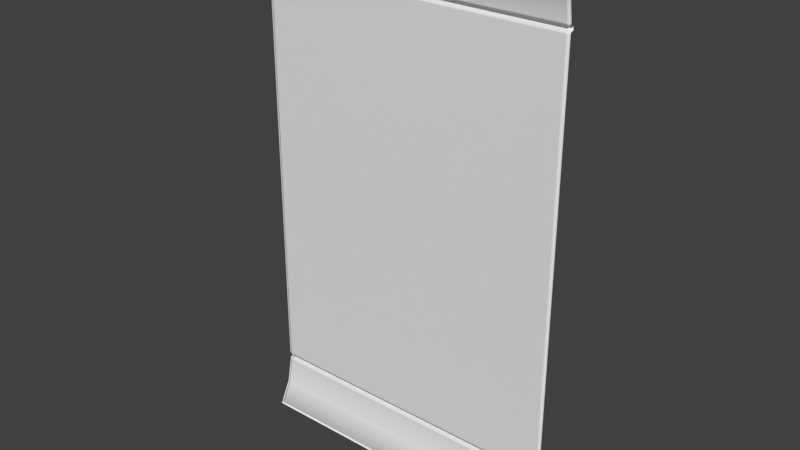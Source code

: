 # Source: WallPanel.blend  (saved by Blender 2.78.0; exported with 4.5.12 LTS)
import bpy
from mathutils import Matrix  # noqa: F401  (used for matrix-valued properties, if any)

bpy.ops.wm.read_factory_settings(use_empty=True)
scene = bpy.context.scene
scene.name = 'Scene'

# ---- collections
col_collection_1 = bpy.data.collections.new('Collection 1'); scene.collection.children.link(col_collection_1)

# ---- materials (node trees are filled in below, after node groups)
mat_material = bpy.data.materials.new('Material')
mat_material.alpha_threshold = 0.0
mat_material.use_transparent_shadow = False
mat_material.roughness = 0.5
mat_material.line_color = (0.0, 0.0, 0.0, 1.0)

# ---- material node trees

# ---- world
world_world = bpy.data.worlds.new('World'); scene.world = world_world
world_world.color = (0.05088, 0.05088, 0.05088)
world_world.use_sun_shadow = False
world_world.sun_shadow_jitter_overblur = 0.0
world_world.cycles.sampling_method = 'MANUAL'

# ---- meshes
me_cube = bpy.data.meshes.new('Cube')
me_cube.from_pydata([(6.0, 0.0, 0.0), (-4.768e-07, 1.192e-07, 0.0), (6.0, -2.98e-07, 10.0), (-1.431e-06, 1.788e-07, 10.0), (0.04649, 1.192e-07, 0.0), (0.04649, 1.788e-07, 10.0), (0.04649, 0.3067, 1.05), (0.04649, 0.3067, 0.95), (0.04649, 0.3067, 9.05), (0.04649, 0.3067, 8.95), (0.04649, 0.3067, 0.9236), (0.04649, 0.3067, 9.082), (0.04649, 0.2142, 0.4375), (0.04649, 0.2267, 9.573), (5.964, 0.3067, 0.95), (5.964, 0.3067, 8.95), (5.964, 0.0, 0.0), (5.964, -2.98e-07, 10.0), (5.964, 0.3067, 1.05), (5.964, 0.3067, 9.05), (5.964, 0.3067, 0.9236), (5.964, 0.3067, 9.082), (5.964, 0.2142, 0.4375), (5.964, 0.2267, 9.573), (0.04649, 0.3067, 8.919), (0.04649, 0.3067, 1.092), (5.964, 0.3067, 8.919), (5.964, 0.3067, 1.092), (0.04649, 0.3726, 1.03), (5.964, 0.3726, 0.9704), (0.04649, 0.3726, 9.029), (5.964, 0.3726, 8.971), (5.964, 0.3726, 1.03), (0.04649, 0.3726, 0.9704), (5.964, 0.3726, 9.029), (0.04649, 0.3726, 8.971), (0.04649, 0.02276, 5.245e-06), (-4.768e-07, 0.02276, 5.245e-06), (0.04649, 0.02276, 10.0), (-1.431e-06, 0.02276, 10.0), (0.04649, 0.3295, 1.05), (-9.552e-07, 0.3295, 1.05), (5.964, 0.3295, 0.95), (6.0, 0.3295, 0.95), (6.0, 0.2369, 0.4375), (6.0, 0.02276, 5.245e-06), (-5.901e-07, 0.2369, 0.4375), (0.04649, 0.3295, 9.05), (-1.204e-06, 0.3295, 9.05), (5.964, 0.3295, 8.95), (6.0, 0.3295, 8.95), (6.0, 0.3295, 9.082), (6.0, 0.3295, 9.05), (6.0, 0.3295, 1.092), (6.0, 0.3295, 1.05), (-1.227e-06, 0.3295, 9.082), (-9.537e-07, 0.3295, 1.092), (6.0, 0.3295, 0.9236), (-9.298e-07, 0.3295, 0.95), (-7.033e-07, 0.3295, 0.9236), (0.04649, 0.3295, 0.9236), (6.0, 0.2494, 9.573), (-1.329e-06, 0.2494, 9.573), (0.04649, 0.3295, 9.082), (0.04649, 0.2369, 0.4375), (6.0, 0.02276, 10.0), (0.04649, 0.2494, 9.573), (0.04649, 0.3295, 0.95), (-1.191e-06, 0.3295, 8.95), (0.04649, 0.3295, 8.95), (6.0, 0.3954, 8.971), (6.0, 0.3954, 9.029), (0.04649, 0.3295, 1.092), (5.964, 0.02276, 5.245e-06), (5.964, 0.02276, 10.0), (5.964, 0.3295, 1.05), (5.964, 0.3295, 9.05), (5.964, 0.3295, 0.9236), (5.964, 0.3295, 9.082), (5.964, 0.2369, 0.4375), (5.964, 0.2494, 9.573), (5.964, 0.3295, 1.092), (-9.537e-07, 0.3954, 0.9704), (0.04649, 0.3954, 0.9704), (6.0, 0.3295, 8.919), (-1.192e-06, 0.3295, 8.919), (0.04649, 0.3295, 8.919), (5.964, 0.3295, 8.919), (-9.537e-07, 0.3954, 1.03), (6.0, 0.3954, 0.9704), (6.0, 0.3954, 1.03), (0.04649, 0.3954, 1.03), (5.964, 0.3954, 0.9704), (-1.192e-06, 0.3954, 8.971), (-1.192e-06, 0.3954, 9.029), (0.04649, 0.3954, 9.029), (5.964, 0.3954, 8.971), (0.04649, 0.3954, 8.971), (5.964, 0.3954, 1.03), (5.964, 0.3954, 9.029), (5.936, 0.3067, 1.05), (0.07465, 0.3067, 1.05), (5.936, 0.3067, 9.05), (0.07465, 0.3067, 9.05), (5.936, 0.3067, 0.9236), (0.07465, 0.3067, 0.9236), (5.936, 0.3067, 9.082), (0.07465, 0.3067, 9.082), (5.936, 0.2142, 0.4375), (0.07465, 0.2142, 0.4375), (5.936, 0.2267, 9.573), (0.07465, 0.2267, 9.573), (0.07465, 0.3067, 0.95), (5.936, 0.3067, 0.95), (0.07465, 0.3067, 8.95), (5.936, 0.3067, 8.95), (5.936, 0.3067, 1.092), (0.07465, 0.3067, 1.092), (5.936, 0.3067, 8.919), (0.07465, 0.3067, 8.919), (5.936, 0.3726, 1.03), (0.07465, 0.3726, 1.03), (5.936, 0.3726, 9.029), (0.07465, 0.3726, 9.029), (0.07465, 0.3726, 0.9704), (5.936, 0.3726, 0.9704), (0.07465, 0.3726, 8.971), (5.936, 0.3726, 8.971), (5.982, 0.0, 0.0), (5.982, -2.98e-07, 10.0), (5.982, 0.3295, 0.95), (5.982, 0.3295, 8.95), (5.982, 0.02276, 5.245e-06), (5.982, 0.02276, 10.0), (5.982, 0.3295, 1.05), (5.982, 0.3295, 9.05), (5.982, 0.3295, 0.9236), (5.982, 0.3295, 9.082), (5.982, 0.2369, 0.4375), (5.982, 0.2494, 9.573), (5.982, 0.3295, 1.092), (5.982, 0.3295, 8.919), (5.982, 0.3954, 0.9704), (5.982, 0.3954, 8.971), (5.982, 0.3954, 1.03), (5.982, 0.3954, 9.029), (0.02324, 1.192e-07, 0.0), (0.02324, 1.788e-07, 10.0), (0.02324, 0.02276, 5.245e-06), (0.02324, 0.02276, 10.0), (0.02324, 0.3295, 1.05), (0.02324, 0.3295, 9.05), (0.02324, 0.3295, 0.9236), (0.02324, 0.3295, 9.082), (0.02324, 0.2369, 0.4375), (0.02324, 0.2494, 9.573), (0.02324, 0.3295, 0.95), (0.02324, 0.3295, 8.95), (0.02324, 0.3295, 1.092), (0.02324, 0.3295, 8.919), (0.02324, 0.3954, 1.03), (0.02324, 0.3954, 9.029), (0.02324, 0.3954, 0.9704), (0.02324, 0.3954, 8.971), (0.04649, 0.01071, 0.04187), (5.964, 0.01071, 0.04188), (6.0, 0.03346, 0.02188), (-4.825e-07, 0.03346, 0.02188), (0.04649, 0.03346, 0.02188), (5.964, 0.03346, 0.02188), (5.936, 0.01071, 0.04188), (0.07465, 0.01071, 0.04188), (5.982, 0.03346, 0.02188), (0.02324, 0.03346, 0.02188), (5.936, 0.02276, 5.245e-06), (0.07464, 0.02276, 5.245e-06), (5.936, 3.912e-08, 0.0), (0.07464, 8.009e-08, 0.0), (0.07464, 0.03346, 0.02188), (5.936, 0.03346, 0.02188), (0.04649, 0.02, 9.962), (5.964, 0.02, 9.962), (6.0, 0.04275, 9.962), (-1.422e-06, 0.04275, 9.962), (0.04649, 0.04275, 9.962), (5.964, 0.04275, 9.962), (5.936, 0.02, 9.962), (0.07465, 0.02, 9.962), (5.982, 0.04275, 9.962), (0.02324, 0.04275, 9.962), (0.07512, 2.049e-08, 10.0), (5.935, -1.397e-07, 10.0), (0.07512, 0.02276, 10.0), (5.935, 0.02276, 10.0), (0.07512, 0.04275, 9.962), (5.935, 0.04275, 9.962)], [], [(129, 17, 74, 133), (113, 14, 29, 125), (19, 34, 99, 76), (128, 0, 45, 132), (30, 8, 47, 95), (107, 111, 13, 11), (171, 109, 12, 164), (103, 107, 11, 8), (109, 105, 10, 12), (103, 8, 30, 123), (105, 112, 7, 10), (119, 114, 9, 24), (26, 27, 81, 87), (34, 31, 96, 99), (6, 25, 72, 40), (15, 26, 87, 49), (32, 29, 92, 98), (25, 24, 86, 72), (101, 117, 25, 6), (117, 119, 24, 25), (10, 7, 67, 60), (24, 9, 69, 86), (123, 30, 35, 126), (121, 28, 33, 124), (115, 15, 31, 127), (12, 10, 60, 64), (33, 28, 91, 83), (101, 6, 28, 121), (159, 157, 68, 85), (189, 149, 39, 183), (152, 156, 58, 59), (151, 48, 94, 161), (154, 152, 59, 46), (151, 153, 55, 48), (173, 154, 46, 167), (153, 155, 62, 55), (141, 131, 49, 87), (188, 133, 74, 185), (136, 130, 42, 77), (156, 67, 83, 162), (138, 136, 77, 79), (135, 137, 78, 76), (172, 138, 79, 169), (137, 139, 80, 78), (134, 140, 81, 75), (140, 141, 87, 81), (150, 158, 56, 41), (158, 159, 85, 56), (160, 88, 82, 162), (161, 94, 93, 163), (144, 98, 92, 142), (145, 99, 96, 143), (157, 69, 97, 163), (131, 50, 70, 143), (150, 41, 88, 160), (130, 43, 89, 142), (134, 75, 98, 144), (135, 76, 99, 145), (29, 14, 42, 92), (9, 35, 97, 69), (146, 4, 36, 148), (31, 15, 49, 96), (27, 18, 75, 81), (147, 3, 39, 149), (28, 6, 40, 91), (181, 23, 80, 185), (18, 32, 98, 75), (14, 20, 77, 42), (7, 33, 83, 67), (20, 22, 79, 77), (21, 19, 76, 78), (11, 13, 66, 63), (23, 21, 78, 80), (164, 12, 64, 168), (35, 30, 95, 97), (8, 11, 63, 47), (18, 100, 120, 32), (100, 101, 121, 120), (9, 114, 126, 35), (114, 115, 127, 126), (32, 120, 125, 29), (120, 121, 124, 125), (34, 122, 127, 31), (122, 123, 126, 127), (27, 26, 118, 116), (116, 118, 119, 117), (18, 27, 116, 100), (100, 116, 117, 101), (26, 15, 115, 118), (118, 115, 114, 119), (20, 14, 113, 104), (104, 113, 112, 105), (19, 102, 122, 34), (102, 103, 123, 122), (22, 20, 104, 108), (108, 104, 105, 109), (19, 21, 106, 102), (102, 106, 107, 103), (165, 22, 108, 170), (170, 108, 109, 171), (21, 23, 110, 106), (106, 110, 111, 107), (7, 112, 124, 33), (112, 113, 125, 124), (52, 135, 145, 71), (54, 134, 144, 90), (42, 130, 142, 92), (49, 131, 143, 96), (71, 145, 143, 70), (90, 144, 142, 89), (53, 84, 141, 140), (54, 53, 140, 134), (51, 61, 139, 137), (166, 44, 138, 172), (52, 51, 137, 135), (44, 57, 136, 138), (57, 43, 130, 136), (182, 65, 133, 188), (84, 50, 131, 141), (16, 128, 132, 73), (2, 129, 133, 65), (5, 147, 149, 38), (1, 146, 148, 37), (40, 150, 160, 91), (68, 157, 163, 93), (95, 161, 163, 97), (91, 160, 162, 83), (72, 86, 159, 158), (40, 72, 158, 150), (58, 156, 162, 82), (63, 66, 155, 153), (168, 64, 154, 173), (47, 63, 153, 151), (64, 60, 152, 154), (47, 151, 161, 95), (60, 67, 156, 152), (184, 38, 149, 189), (86, 69, 157, 159), (36, 168, 173, 148), (45, 166, 172, 132), (22, 165, 169, 79), (132, 172, 169, 73), (148, 173, 167, 37), (175, 36, 4, 177), (174, 73, 169, 179), (179, 169, 165, 170), (168, 178, 171, 164), (178, 179, 170, 171), (36, 175, 178, 168), (175, 174, 179, 178), (73, 174, 176, 16), (174, 175, 177, 176), (66, 184, 189, 155), (61, 182, 188, 139), (110, 186, 187, 111), (23, 181, 186, 110), (139, 188, 185, 80), (155, 189, 183, 62), (13, 180, 184, 66), (111, 187, 180, 13), (193, 74, 17, 191), (195, 185, 74, 193), (184, 194, 192, 38), (194, 195, 193, 192), (38, 192, 190, 5), (192, 193, 191, 190), (181, 185, 195, 186), (186, 195, 194, 187), (184, 180, 187, 194)])
me_cube.polygons.foreach_set('use_smooth', [0, 1, 1, 0, 1, 1, 1, 1, 1, 1, 1, 1, 1, 1, 1, 1, 1, 1, 1, 1, 1, 1, 1, 1, 1, 1, 1, 1, 1, 1, 1, 1, 1, 1, 1, 1, 1, 1, 1, 1, 1, 1, 1, 1, 1, 1, 1, 1, 1, 1, 1, 1, 1, 1, 1, 1, 1, 1, 1, 1, 0, 1, 1, 0, 1, 1, 1, 1, 1, 1, 1, 1, 1, 1, 1, 1, 1, 1, 1, 1, 1, 1, 1, 1, 1, 1, 1, 1, 1, 1, 1, 1, 1, 1, 1, 1, 1, 1, 1, 1, 1, 1, 1, 1, 1, 1, 1, 1, 1, 1, 1, 1, 1, 1, 1, 1, 1, 1, 1, 0, 0, 0, 0, 1, 1, 1, 1, 1, 1, 1, 1, 1, 1, 1, 1, 1, 1, 1, 1, 1, 1, 1, 1, 0, 1, 1, 1, 1, 1, 1, 0, 0, 1, 1, 1, 1, 1, 1, 1, 1, 0, 1, 1, 1, 0, 0, 1, 1, 1])
_uv = me_cube.uv_layers.new(name='UVMap')
_uv.uv.foreach_set('vector', [0.9959, 0.6018, 0.9959, 0.6, 0.998, 0.6, 0.998, 0.6018, 0.9733, 0.5925, 0.9733, 0.5953, 0.9671, 0.5953, 0.9671, 0.5925, 0.9221, 0.09175, 0.9161, 0.09387, 0.914, 0.09387, 0.92, 0.09175, 0.9959, 0.6018, 0.9959, 0.6036, 0.9939, 0.6036, 0.9939, 0.6018, 0.8811, 0.9061, 0.8871, 0.9082, 0.885, 0.9083, 0.879, 0.9061, 0.7927, 0.002833, 0.748, 0.002833, 0.748, 0.0, 0.7927, 1.199e-08, 0.8783, 0.002833, 0.8423, 0.002833, 0.8423, 5.397e-08, 0.8783, 7.195e-08, 0.7956, 0.002833, 0.7927, 0.002833, 0.7927, 1.199e-08, 0.7956, 1.162e-08, 0.8423, 0.002833, 0.798, 0.002833, 0.798, 2.361e-08, 0.8423, 5.397e-08, 0.9483, 0.002833, 0.9483, 1.499e-09, 0.9546, 0.0, 0.9546, 0.002833, 0.798, 0.002833, 0.7956, 0.002833, 0.7956, 0.0, 0.798, 2.361e-08, 0.5367, 0.003128, 0.5367, 9.594e-08, 0.5393, 9.594e-08, 0.5393, 0.003128, 0.9221, 0.1049, 0.9214, 0.8923, 0.9193, 0.8923, 0.92, 0.1049, 0.9161, 0.09387, 0.9161, 0.09968, 0.914, 0.09968, 0.914, 0.09387, 0.8864, 0.1035, 0.8864, 0.1077, 0.8844, 0.1077, 0.8843, 0.1035, 0.9221, 0.1018, 0.9221, 0.1049, 0.92, 0.1049, 0.92, 0.1018, 0.9154, 0.8986, 0.9154, 0.9045, 0.9133, 0.9045, 0.9133, 0.8986, 0.8864, 0.1077, 0.8871, 0.8951, 0.885, 0.8951, 0.8844, 0.1077, 0.5367, 0.7947, 0.5367, 0.7905, 0.5393, 0.7905, 0.5393, 0.7947, 0.5367, 0.7905, 0.5367, 0.003128, 0.5393, 0.003128, 0.5393, 0.7905, 0.8864, 0.09074, 0.8864, 0.09339, 0.8843, 0.0934, 0.8843, 0.09074, 0.8871, 0.8951, 0.8871, 0.8982, 0.885, 0.8982, 0.885, 0.8951, 0.9829, 0.002833, 0.9829, 0.0, 0.9882, 0.0, 0.9882, 0.002833, 0.9775, 0.002833, 0.9775, 0.0, 0.9829, 0.0, 0.9829, 0.002833, 0.9671, 0.5925, 0.9671, 0.5953, 0.9608, 0.5953, 0.9608, 0.5925, 0.8948, 0.04183, 0.8864, 0.09074, 0.8843, 0.09074, 0.8927, 0.04183, 0.8804, 0.09545, 0.8804, 0.1014, 0.8783, 0.1014, 0.8783, 0.09546, 0.9608, 0.5925, 0.9608, 0.5953, 0.9546, 0.5953, 0.9546, 0.5925, 0.9754, 0.003128, 0.9754, 0.0, 0.9775, 0.0, 0.9775, 0.003128, 0.6225, 0.6013, 0.6259, 0.6013, 0.6259, 0.6036, 0.6225, 0.6036, 0.6283, 0.002338, 0.6259, 0.002338, 0.6259, 0.0, 0.6283, 2.259e-08, 0.5414, 0.6036, 0.5435, 0.6036, 0.5435, 0.6105, 0.5414, 0.6105, 0.6726, 0.002338, 0.6283, 0.002338, 0.6283, 2.259e-08, 0.6726, 4.005e-08, 0.5393, 0.6013, 0.5422, 0.6013, 0.5422, 0.6036, 0.5393, 0.6036, 0.7104, 0.002338, 0.6726, 0.002338, 0.6726, 4.005e-08, 0.7104, 6.918e-08, 0.5422, 0.6013, 0.5869, 0.6013, 0.5869, 0.6036, 0.5422, 0.6036, 0.9898, 0.003128, 0.9898, 0.0, 0.9915, 0.0, 0.9915, 0.003128, 0.6225, 0.001811, 0.6259, 0.001811, 0.6259, 0.003623, 0.6225, 0.003622, 0.6283, 0.6018, 0.6259, 0.6018, 0.6259, 0.6, 0.6283, 0.6, 0.5541, 0.6036, 0.5562, 0.6036, 0.5562, 0.6105, 0.5541, 0.6105, 0.6726, 0.6018, 0.6283, 0.6018, 0.6283, 0.6, 0.6726, 0.6, 0.5393, 0.001811, 0.5422, 0.001811, 0.5422, 0.003622, 0.5393, 0.003622, 0.7104, 0.6018, 0.6726, 0.6018, 0.6726, 0.6, 0.7104, 0.6, 0.5422, 0.001811, 0.5869, 0.001811, 0.5869, 0.003622, 0.5422, 0.003622, 0.9898, 0.7947, 0.9898, 0.7905, 0.9915, 0.7905, 0.9915, 0.7947, 0.9898, 0.7905, 0.9898, 0.003128, 0.9915, 0.003128, 0.9915, 0.7905, 0.9754, 0.7947, 0.9754, 0.7905, 0.9775, 0.7905, 0.9775, 0.7947, 0.9754, 0.7905, 0.9754, 0.003128, 0.9775, 0.003128, 0.9775, 0.7905, 0.5541, 0.6105, 0.5562, 0.6105, 0.5562, 0.6164, 0.5541, 0.6164, 0.5499, 0.6105, 0.552, 0.6105, 0.552, 0.6163, 0.5499, 0.6163, 0.5612, 0.6036, 0.5628, 0.6036, 0.5628, 0.6095, 0.5612, 0.6095, 0.5612, 0.6105, 0.5628, 0.6105, 0.5628, 0.6163, 0.5612, 0.6163, 0.5499, 0.6105, 0.5478, 0.6105, 0.5478, 0.6036, 0.5499, 0.6036, 0.5579, 0.6105, 0.5562, 0.6105, 0.5562, 0.6036, 0.5579, 0.6036, 0.5456, 0.6105, 0.5435, 0.6105, 0.5435, 0.6036, 0.5456, 0.6036, 0.5579, 0.6105, 0.5595, 0.6105, 0.5595, 0.6174, 0.5579, 0.6174, 0.5409, 0.6174, 0.5393, 0.6174, 0.5393, 0.6105, 0.5409, 0.6105, 0.5452, 0.6105, 0.5468, 0.6105, 0.5468, 0.6174, 0.5452, 0.6174, 0.9154, 0.9045, 0.9214, 0.9066, 0.9193, 0.9066, 0.9133, 0.9045, 0.8871, 0.8982, 0.8811, 0.9003, 0.879, 0.9003, 0.885, 0.8982, 0.9959, 0.002338, 0.9959, 0.004677, 0.9939, 0.004677, 0.9939, 0.002338, 0.9161, 0.09968, 0.9221, 0.1018, 0.92, 0.1018, 0.914, 0.09968, 0.9214, 0.8923, 0.9214, 0.8965, 0.9193, 0.8965, 0.9193, 0.8923, 0.9959, 0.002338, 0.9959, 8.58e-10, 0.998, 0.0, 0.998, 0.002338, 0.8804, 0.1014, 0.8864, 0.1035, 0.8843, 0.1035, 0.8783, 0.1014, 0.9483, 2.59e-06, 0.9294, 0.0392, 0.9273, 0.03919, 0.9462, 0.0, 0.9214, 0.8965, 0.9154, 0.8986, 0.9133, 0.8986, 0.9193, 0.8965, 0.9214, 0.9066, 0.9214, 0.9093, 0.9193, 0.9093, 0.9193, 0.9066, 0.8864, 0.09339, 0.8804, 0.09545, 0.8783, 0.09546, 0.8843, 0.0934, 0.9214, 0.9093, 0.9298, 0.9582, 0.9277, 0.9582, 0.9193, 0.9093, 0.9221, 0.08855, 0.9221, 0.09175, 0.92, 0.09175, 0.92, 0.08855, 0.8871, 0.9115, 0.8944, 0.9608, 0.8924, 0.9608, 0.885, 0.9115, 0.9294, 0.0392, 0.9221, 0.08855, 0.92, 0.08855, 0.9273, 0.03919, 0.9133, 0.002009, 0.8948, 0.04183, 0.8927, 0.04183, 0.9112, 0.0, 0.8811, 0.9003, 0.8811, 0.9061, 0.879, 0.9061, 0.879, 0.9003, 0.8871, 0.9082, 0.8871, 0.9115, 0.885, 0.9115, 0.885, 0.9083, 0.9608, 0.0, 0.9608, 0.002833, 0.9546, 0.002833, 0.9546, 0.0, 0.9608, 0.002833, 0.9608, 0.5925, 0.9546, 0.5925, 0.9546, 0.002833, 0.9671, 0.0, 0.9671, 0.002833, 0.9608, 0.002833, 0.9608, 3.748e-10, 0.9671, 0.002833, 0.9671, 0.5925, 0.9608, 0.5925, 0.9608, 0.002833, 0.9775, 0.5953, 0.9775, 0.5925, 0.9829, 0.5925, 0.9829, 0.5953, 0.9775, 0.5925, 0.9775, 0.002833, 0.9829, 0.002833, 0.9829, 0.5925, 0.9829, 0.5953, 0.9829, 0.5925, 0.9882, 0.5925, 0.9882, 0.5953, 0.9829, 0.5925, 0.9829, 0.002833, 0.9882, 0.002833, 0.9882, 0.5925, 4.346e-08, 0.7905, 0.0, 0.003128, 0.002567, 0.003128, 0.002567, 0.7905, 0.002567, 0.7905, 0.002567, 0.003128, 0.5367, 0.003128, 0.5367, 0.7905, 4.346e-08, 0.7947, 4.346e-08, 0.7905, 0.002567, 0.7905, 0.002567, 0.7947, 0.002567, 0.7947, 0.002567, 0.7905, 0.5367, 0.7905, 0.5367, 0.7947, 0.0, 0.003128, 0.0, 0.0, 0.002567, 0.0, 0.002567, 0.003128, 0.002567, 0.003128, 0.002567, 0.0, 0.5367, 9.594e-08, 0.5367, 0.003128, 0.798, 0.5953, 0.7956, 0.5953, 0.7956, 0.5925, 0.798, 0.5925, 0.798, 0.5925, 0.7956, 0.5925, 0.7956, 0.002833, 0.798, 0.002833, 0.9483, 0.5953, 0.9483, 0.5925, 0.9546, 0.5925, 0.9546, 0.5953, 0.9483, 0.5925, 0.9483, 0.002833, 0.9546, 0.002833, 0.9546, 0.5925, 0.8423, 0.5953, 0.798, 0.5953, 0.798, 0.5925, 0.8423, 0.5925, 0.8423, 0.5925, 0.798, 0.5925, 0.798, 0.002833, 0.8423, 0.002833, 0.7956, 0.5953, 0.7927, 0.5953, 0.7927, 0.5925, 0.7956, 0.5925, 0.7956, 0.5925, 0.7927, 0.5925, 0.7927, 0.002833, 0.7956, 0.002833, 0.8783, 0.5953, 0.8423, 0.5953, 0.8423, 0.5925, 0.8783, 0.5925, 0.8783, 0.5925, 0.8423, 0.5925, 0.8423, 0.002833, 0.8783, 0.002833, 0.7927, 0.5953, 0.748, 0.5953, 0.748, 0.5925, 0.7927, 0.5925, 0.7927, 0.5925, 0.748, 0.5925, 0.748, 0.002833, 0.7927, 0.002833, 0.9733, 0.0, 0.9733, 0.002833, 0.9671, 0.002833, 0.9671, 3.748e-10, 0.9733, 0.002833, 0.9733, 0.5925, 0.9671, 0.5925, 0.9671, 0.002833, 0.5435, 0.6105, 0.5452, 0.6105, 0.5452, 0.6174, 0.5435, 0.6174, 0.5426, 0.6174, 0.5409, 0.6174, 0.5409, 0.6105, 0.5426, 0.6105, 0.5562, 0.6105, 0.5579, 0.6105, 0.5579, 0.6174, 0.5562, 0.6174, 0.5595, 0.6105, 0.5579, 0.6105, 0.5579, 0.6036, 0.5595, 0.6036, 0.5595, 0.6105, 0.5612, 0.6105, 0.5612, 0.6163, 0.5595, 0.6163, 0.5595, 0.6036, 0.5612, 0.6036, 0.5612, 0.6095, 0.5595, 0.6095, 0.9882, 0.7905, 0.9882, 0.003128, 0.9898, 0.003128, 0.9898, 0.7905, 0.9882, 0.7947, 0.9882, 0.7905, 0.9898, 0.7905, 0.9898, 0.7947, 0.5422, 0.0, 0.5869, 0.0, 0.5869, 0.001811, 0.5422, 0.001811, 0.7104, 0.6036, 0.6726, 0.6036, 0.6726, 0.6018, 0.7104, 0.6018, 0.5393, 0.0, 0.5422, 0.0, 0.5422, 0.001811, 0.5393, 0.001811, 0.6726, 0.6036, 0.6283, 0.6036, 0.6283, 0.6018, 0.6726, 0.6018, 0.6283, 0.6036, 0.6259, 0.6036, 0.6259, 0.6018, 0.6283, 0.6018, 0.6225, 9.594e-08, 0.6259, 1.439e-07, 0.6259, 0.001811, 0.6225, 0.001811, 0.9882, 0.003128, 0.9882, 0.0, 0.9898, 0.0, 0.9898, 0.003128, 0.9959, 0.6, 0.9959, 0.6018, 0.9939, 0.6018, 0.9939, 0.6, 0.9959, 0.6036, 0.9959, 0.6018, 0.998, 0.6018, 0.998, 0.6036, 0.9959, 0.004677, 0.9959, 0.002338, 0.998, 0.002338, 0.998, 0.004677, 0.9959, 0.0, 0.9959, 0.002338, 0.9939, 0.002338, 0.9939, 1.485e-10, 0.5478, 0.6105, 0.5456, 0.6105, 0.5456, 0.6036, 0.5478, 0.6036, 0.552, 0.6105, 0.5499, 0.6105, 0.5499, 0.6036, 0.552, 0.6036, 0.5478, 0.6105, 0.5499, 0.6105, 0.5499, 0.6163, 0.5478, 0.6163, 0.552, 0.6105, 0.5541, 0.6105, 0.5541, 0.6164, 0.552, 0.6164, 0.9733, 0.7905, 0.9733, 0.003128, 0.9754, 0.003128, 0.9754, 0.7905, 0.9733, 0.7947, 0.9733, 0.7905, 0.9754, 0.7905, 0.9754, 0.7947, 0.552, 0.6036, 0.5541, 0.6036, 0.5541, 0.6105, 0.552, 0.6105, 0.5422, 0.5989, 0.5869, 0.5989, 0.5869, 0.6013, 0.5422, 0.6013, 0.7104, 0.004677, 0.6726, 0.004677, 0.6726, 0.002338, 0.7104, 0.002338, 0.5393, 0.5989, 0.5422, 0.5989, 0.5422, 0.6013, 0.5393, 0.6013, 0.6726, 0.004677, 0.6283, 0.004677, 0.6283, 0.002338, 0.6726, 0.002338, 0.5393, 0.6036, 0.5414, 0.6036, 0.5414, 0.6105, 0.5393, 0.6105, 0.6283, 0.004677, 0.6259, 0.004677, 0.6259, 0.002338, 0.6283, 0.002338, 0.6225, 0.5989, 0.6259, 0.5989, 0.6259, 0.6013, 0.6225, 0.6013, 0.9733, 0.003128, 0.9733, 0.0, 0.9754, 0.0, 0.9754, 0.003128, 0.7124, 0.004677, 0.7104, 0.004677, 0.7104, 0.002338, 0.7124, 0.002338, 0.7124, 0.6036, 0.7104, 0.6036, 0.7104, 0.6018, 0.7124, 0.6018, 0.9298, 0.9582, 0.9483, 0.998, 0.9462, 1.0, 0.9277, 0.9582, 0.7124, 0.6018, 0.7104, 0.6018, 0.7104, 0.6, 0.7124, 0.6, 0.7124, 0.002338, 0.7104, 0.002338, 0.7104, 6.918e-08, 0.7124, 7.071e-08, 0.9939, 0.007508, 0.9939, 0.004677, 0.9959, 0.004677, 0.9959, 0.007508, 0.7124, 0.5971, 0.7124, 0.6, 0.7104, 0.6, 0.7104, 0.5971, 0.9939, 0.5925, 0.9939, 0.5953, 0.9915, 0.5953, 0.9915, 0.5925, 0.9939, 1.124e-09, 0.9939, 0.002832, 0.9915, 0.002833, 0.9915, 0.0, 0.9939, 0.002832, 0.9939, 0.5925, 0.9915, 0.5925, 0.9915, 0.002833, 0.7124, 0.004677, 0.7124, 0.007509, 0.7104, 0.007509, 0.7104, 0.004677, 0.7124, 0.007509, 0.7124, 0.5971, 0.7104, 0.5971, 0.7104, 0.007509, 0.9939, 0.6, 0.9939, 0.5971, 0.9959, 0.5971, 0.9959, 0.6, 0.9939, 0.5971, 0.9939, 0.007508, 0.9959, 0.007508, 0.9959, 0.5971, 0.5869, 0.5989, 0.6225, 0.5989, 0.6225, 0.6013, 0.5869, 0.6013, 0.5869, 0.0, 0.6225, 9.594e-08, 0.6225, 0.001811, 0.5869, 0.001811, 0.748, 0.5925, 0.7124, 0.5925, 0.7124, 0.002833, 0.748, 0.002833, 0.748, 0.5953, 0.7124, 0.5953, 0.7124, 0.5925, 0.748, 0.5925, 0.5869, 0.001811, 0.6225, 0.001811, 0.6225, 0.003622, 0.5869, 0.003622, 0.5869, 0.6013, 0.6225, 0.6013, 0.6225, 0.6036, 0.5869, 0.6036, 0.8944, 0.9608, 0.9133, 1.0, 0.9112, 1.0, 0.8924, 0.9608, 0.748, 0.002833, 0.7124, 0.002833, 0.7124, 2.548e-08, 0.748, 0.0, 0.998, 0.5971, 0.998, 0.6, 0.9959, 0.6, 0.9959, 0.5971, 0.6225, 0.006503, 0.6225, 0.003622, 0.6259, 0.003623, 0.6259, 0.006503, 0.6225, 0.5989, 0.6225, 0.596, 0.6259, 0.596, 0.6259, 0.5989, 0.6225, 0.596, 0.6225, 0.006503, 0.6259, 0.006503, 0.6259, 0.596, 0.998, 0.004677, 0.998, 0.007558, 0.9959, 0.007558, 0.9959, 0.004677, 0.998, 0.007558, 0.998, 0.5971, 0.9959, 0.5971, 0.9959, 0.007558, 1.0, 0.5953, 0.998, 0.5953, 0.998, 0.5924, 1.0, 0.5925, 1.0, 0.5925, 0.998, 0.5924, 0.998, 0.002881, 1.0, 0.002833, 0.998, 3.748e-10, 1.0, 0.0, 1.0, 0.002833, 0.998, 0.002881])
_ca = me_cube.color_attributes.new('Col', 'BYTE_COLOR', 'CORNER')
_ca.data.foreach_set('color', [1.0, 0.0, 0.0, 1.0, 1.0, 0.0, 0.0, 1.0, 1.0, 0.0, 0.0, 1.0, 1.0, 0.0, 0.0, 1.0, 0.0, 0.0, 0.9911, 0.9961, 0.0, 0.0, 1.0, 1.0, 0.0, 0.0, 1.0, 1.0, 0.0, 0.0, 0.9911, 0.9961, 0.0, 0.0, 1.0, 1.0, 0.0, 0.0, 1.0, 1.0, 0.0, 0.0, 1.0, 1.0, 0.0, 0.0, 1.0, 1.0, 1.0, 0.0, 0.0, 1.0, 1.0, 0.0, 0.0, 1.0, 1.0, 0.0, 0.0, 1.0, 1.0, 0.0, 0.0, 1.0, 0.0, 0.0, 1.0, 1.0, 0.0, 0.0, 1.0, 1.0, 0.0, 0.0, 1.0, 1.0, 0.0, 0.0, 1.0, 1.0, 0.0, 0.9911, 0.001214, 0.9961, 0.0, 0.9911, 0.001214, 0.9961, 0.0, 1.0, 0.001214, 1.0, 0.0, 1.0, 0.001214, 1.0, 0.0, 0.9911, 0.001214, 0.9961, 0.0, 0.9911, 0.001214, 0.9961, 0.0, 1.0, 0.001214, 1.0, 0.0, 1.0, 0.001214, 1.0, 0.0, 0.9911, 0.001214, 0.9961, 0.0, 0.9911, 0.001214, 0.9961, 0.0, 1.0, 0.001214, 1.0, 0.0, 1.0, 0.001214, 1.0, 0.0, 0.9911, 0.001214, 0.9961, 0.0, 0.9911, 0.001214, 0.9961, 0.0, 1.0, 0.001214, 1.0, 0.0, 1.0, 0.001214, 1.0, 0.0, 0.0, 0.9911, 0.9961, 0.0, 0.0, 1.0, 1.0, 0.0, 0.0, 1.0, 1.0, 0.0, 0.0, 0.9911, 0.9961, 0.0, 0.9911, 0.001214, 0.9961, 0.0, 0.9911, 0.001214, 0.9961, 0.0, 1.0, 0.001214, 1.0, 0.0, 1.0, 0.001214, 1.0, 0.0, 0.9911, 0.001214, 0.9961, 0.0, 0.9911, 0.001214, 0.9961, 0.0, 1.0, 0.001214, 1.0, 0.0, 0.9911, 0.001214, 0.9961, 0.0, 0.0, 1.0, 1.0, 0.0, 0.0, 1.0, 1.0, 0.0, 0.0, 1.0, 1.0, 0.0, 0.0, 1.0, 1.0, 0.0, 0.0, 1.0, 1.0, 0.0, 0.0, 1.0, 1.0, 0.0, 0.0, 1.0, 1.0, 0.0, 0.0, 1.0, 1.0, 0.0, 0.0, 1.0, 1.0, 0.0, 0.0, 1.0, 1.0, 0.0, 0.0, 1.0, 1.0, 0.0, 0.0, 1.0, 1.0, 0.0, 0.0, 1.0, 1.0, 0.0, 0.0, 1.0, 1.0, 0.0, 0.0, 1.0, 1.0, 0.0, 0.0, 1.0, 1.0, 1.0, 0.0, 0.0, 1.0, 1.0, 0.0, 0.0, 1.0, 1.0, 0.0, 0.0, 1.0, 1.0, 0.0, 0.0, 1.0, 0.0, 0.0, 1.0, 1.0, 0.0, 0.0, 1.0, 1.0, 0.0, 0.0, 1.0, 1.0, 0.0, 0.0, 1.0, 1.0, 0.0, 0.9911, 0.001214, 0.9961, 0.0, 0.9911, 0.001214, 0.9961, 0.0, 0.9911, 0.001214, 0.9961, 0.0, 1.0, 0.001214, 1.0, 0.0, 0.9911, 0.001214, 0.9961, 0.0, 0.9911, 0.001214, 0.9961, 0.0, 0.9911, 0.001214, 0.9961, 0.0, 0.9911, 0.001214, 0.9961, 0.0, 0.0, 1.0, 1.0, 0.0, 0.0, 1.0, 1.0, 0.0, 0.0, 1.0, 1.0, 0.0, 0.0, 1.0, 1.0, 0.0, 0.0, 1.0, 1.0, 0.0, 0.0, 1.0, 1.0, 0.0, 0.0, 1.0, 1.0, 0.0, 0.0, 1.0, 1.0, 0.9911, 0.0, 0.0, 0.9961, 1.0, 0.0, 0.0, 1.0, 1.0, 0.0, 0.0, 1.0, 0.9911, 0.0, 0.0, 0.9961, 0.9911, 0.0, 0.0, 0.9961, 1.0, 0.0, 0.0, 1.0, 1.0, 0.0, 0.0, 1.0, 0.9911, 0.0, 0.0, 0.9961, 0.0, 0.0, 0.9911, 0.9961, 0.0, 0.0, 1.0, 1.0, 0.0, 0.0, 1.0, 1.0, 0.0, 0.0, 0.9911, 0.9961, 0.0, 0.0, 1.0, 1.0, 0.0, 0.0, 1.0, 1.0, 0.0, 0.0, 1.0, 1.0, 0.0, 0.0, 1.0, 1.0, 1.0, 0.0, 0.0, 1.0, 1.0, 0.0, 0.0, 1.0, 1.0, 0.0, 0.0, 1.0, 1.0, 0.0, 0.0, 1.0, 0.0, 0.0, 0.9911, 0.9961, 0.0, 0.0, 1.0, 1.0, 0.0, 0.0, 1.0, 1.0, 0.0, 0.0, 0.9911, 0.9961, 1.0, 0.0, 0.0, 1.0, 1.0, 0.0, 0.0, 1.0, 1.0, 0.0, 0.0, 1.0, 1.0, 0.0, 0.0, 1.0, 1.0, 0.0, 0.0, 1.0, 1.0, 0.0, 0.0, 1.0, 1.0, 0.0, 0.0, 1.0, 1.0, 0.0, 0.0, 1.0, 1.0, 0.0, 0.0, 1.0, 1.0, 0.0, 0.0, 1.0, 1.0, 0.0, 0.0, 1.0, 1.0, 0.0, 0.0, 1.0, 1.0, 0.0, 0.0, 1.0, 1.0, 0.0, 0.0, 1.0, 1.0, 0.0, 0.0, 1.0, 1.0, 0.0, 0.0, 1.0, 1.0, 0.0, 0.0, 1.0, 1.0, 0.0, 0.0, 1.0, 1.0, 0.0, 0.0, 1.0, 1.0, 0.0, 0.0, 1.0, 1.0, 0.0, 0.0, 1.0, 1.0, 0.0, 0.0, 1.0, 1.0, 0.0, 0.0, 1.0, 1.0, 0.0, 0.0, 1.0, 1.0, 0.0, 0.0, 1.0, 1.0, 0.0, 0.0, 1.0, 1.0, 0.0, 0.0, 1.0, 1.0, 0.0, 0.0, 1.0, 1.0, 0.0, 0.0, 1.0, 1.0, 0.0, 0.0, 1.0, 1.0, 0.0, 0.0, 1.0, 1.0, 0.0, 0.0, 1.0, 1.0, 0.0, 0.0, 1.0, 1.0, 0.0, 0.0, 1.0, 1.0, 0.0, 0.0, 1.0, 1.0, 0.0, 0.0, 1.0, 1.0, 0.0, 0.0, 1.0, 1.0, 0.0, 0.0, 1.0, 1.0, 0.0, 0.0, 1.0, 1.0, 0.0, 0.0, 1.0, 1.0, 0.0, 0.0, 1.0, 1.0, 0.0, 0.0, 1.0, 1.0, 0.0, 0.0, 1.0, 1.0, 0.0, 0.0, 1.0, 1.0, 0.0, 0.0, 1.0, 1.0, 0.0, 0.0, 1.0, 1.0, 0.0, 0.0, 1.0, 1.0, 0.0, 0.0, 1.0, 1.0, 0.0, 0.0, 1.0, 1.0, 0.0, 0.0, 1.0, 1.0, 0.0, 0.0, 1.0, 1.0, 0.0, 0.0, 1.0, 1.0, 0.0, 0.0, 1.0, 1.0, 0.0, 0.0, 1.0, 1.0, 0.0, 0.0, 1.0, 1.0, 0.0, 0.0, 1.0, 1.0, 0.0, 0.0, 1.0, 1.0, 0.0, 0.0, 1.0, 1.0, 0.0, 0.0, 1.0, 1.0, 0.0, 0.0, 1.0, 1.0, 0.0, 0.0, 1.0, 1.0, 0.0, 0.0, 1.0, 1.0, 0.0, 0.0, 1.0, 1.0, 0.0, 0.0, 1.0, 1.0, 0.0, 0.0, 1.0, 1.0, 0.0, 0.0, 1.0, 1.0, 0.0, 0.0, 1.0, 1.0, 0.0, 0.0, 1.0, 1.0, 0.0, 0.0, 1.0, 1.0, 0.0, 0.0, 1.0, 1.0, 0.0, 0.0, 1.0, 1.0, 0.0, 0.0, 1.0, 1.0, 0.0, 0.0, 1.0, 1.0, 0.0, 0.0, 1.0, 1.0, 0.0, 0.0, 1.0, 1.0, 0.0, 0.0, 1.0, 1.0, 0.0, 0.0, 1.0, 1.0, 0.0, 0.0, 1.0, 1.0, 0.0, 0.0, 1.0, 1.0, 0.0, 0.0, 1.0, 1.0, 0.0, 0.0, 1.0, 1.0, 0.0, 0.0, 1.0, 1.0, 0.0, 0.0, 1.0, 1.0, 0.0, 0.0, 1.0, 1.0, 0.0, 0.0, 1.0, 1.0, 0.0, 0.0, 1.0, 1.0, 0.0, 0.0, 1.0, 1.0, 0.0, 0.0, 1.0, 1.0, 0.0, 0.0, 1.0, 1.0, 0.0, 0.0, 1.0, 1.0, 0.0, 0.0, 1.0, 1.0, 0.0, 0.0, 1.0, 1.0, 0.0, 0.0, 1.0, 1.0, 0.0, 0.0, 1.0, 1.0, 0.0, 0.0, 1.0, 1.0, 0.0, 0.0, 1.0, 1.0, 0.0, 0.0, 1.0, 1.0, 0.0, 0.0, 1.0, 1.0, 0.0, 0.0, 1.0, 1.0, 0.0, 0.0, 1.0, 1.0, 0.0, 0.0, 1.0, 1.0, 0.0, 0.0, 1.0, 1.0, 0.0, 0.0, 1.0, 1.0, 0.0, 0.0, 1.0, 1.0, 0.0, 0.0, 1.0, 1.0, 0.0, 0.0, 1.0, 1.0, 0.0, 0.0, 1.0, 1.0, 0.0, 0.0, 1.0, 1.0, 0.0, 0.0, 1.0, 1.0, 0.0, 0.0, 1.0, 1.0, 0.0, 0.0, 1.0, 1.0, 0.0, 0.0, 1.0, 1.0, 0.0, 0.0, 1.0, 1.0, 0.0, 0.0, 1.0, 1.0, 0.0, 0.0, 1.0, 1.0, 0.0, 0.0, 1.0, 1.0, 0.0, 0.0, 1.0, 1.0, 0.0, 0.0, 1.0, 1.0, 0.0, 0.0, 1.0, 1.0, 0.0, 0.0, 1.0, 0.0, 0.0, 1.0, 1.0, 0.0, 0.0, 1.0, 1.0, 0.0, 0.0, 1.0, 1.0, 0.0, 0.0, 1.0, 1.0, 0.0, 0.0, 1.0, 1.0, 0.0, 0.0, 1.0, 1.0, 0.0, 0.0, 1.0, 1.0, 0.0, 0.0, 1.0, 1.0, 1.0, 0.0, 0.0, 1.0, 1.0, 0.0, 0.0, 1.0, 1.0, 0.0, 0.0, 1.0, 1.0, 0.0, 0.0, 1.0, 0.0, 0.0, 1.0, 1.0, 0.0, 0.0, 1.0, 1.0, 0.0, 0.0, 1.0, 1.0, 0.0, 0.0, 1.0, 1.0, 0.0, 0.0, 1.0, 1.0, 0.0, 0.0, 1.0, 1.0, 0.0, 0.0, 1.0, 1.0, 0.0, 0.0, 1.0, 1.0, 1.0, 0.0, 0.0, 1.0, 1.0, 0.0, 0.0, 1.0, 1.0, 0.0, 0.0, 1.0, 1.0, 0.0, 0.0, 1.0, 0.0, 0.0, 1.0, 1.0, 0.0, 0.0, 1.0, 1.0, 0.0, 0.0, 1.0, 1.0, 0.0, 0.0, 1.0, 1.0, 0.0, 0.0, 1.0, 1.0, 0.0, 0.0, 1.0, 1.0, 0.0, 0.0, 1.0, 1.0, 0.0, 0.0, 1.0, 1.0, 0.0, 0.0, 1.0, 1.0, 0.0, 0.0, 1.0, 1.0, 0.0, 0.0, 1.0, 1.0, 0.0, 0.0, 1.0, 1.0, 0.0, 0.0, 1.0, 1.0, 0.0, 0.0, 1.0, 1.0, 0.0, 0.0, 1.0, 1.0, 0.0, 0.0, 1.0, 1.0, 0.0, 0.0, 1.0, 1.0, 0.0, 0.0, 1.0, 1.0, 0.0, 0.0, 1.0, 1.0, 0.0, 0.0, 1.0, 1.0, 0.0, 0.0, 1.0, 1.0, 0.0, 0.0, 1.0, 1.0, 0.0, 0.0, 1.0, 1.0, 0.0, 0.0, 1.0, 1.0, 0.0, 0.0, 1.0, 1.0, 0.0, 0.0, 1.0, 1.0, 0.0, 0.0, 1.0, 1.0, 0.0, 0.0, 1.0, 1.0, 0.0, 0.0, 1.0, 1.0, 0.0, 0.0, 1.0, 1.0, 0.0, 0.0, 1.0, 1.0, 0.0, 0.0, 1.0, 1.0, 0.0, 0.0, 1.0, 1.0, 0.0, 0.0, 1.0, 1.0, 0.0, 0.0, 1.0, 1.0, 0.0, 0.0, 1.0, 1.0, 0.0, 0.0, 1.0, 1.0, 0.0, 0.0, 1.0, 1.0, 0.0, 0.0, 1.0, 1.0, 0.0, 0.0, 1.0, 1.0, 0.0, 0.0, 1.0, 1.0, 0.0, 0.0, 1.0, 1.0, 0.0, 0.0, 1.0, 1.0, 0.0, 0.0, 1.0, 1.0, 0.0, 0.0, 1.0, 1.0, 0.0, 0.0, 1.0, 1.0, 0.0, 0.0, 1.0, 1.0, 0.0, 0.0, 1.0, 1.0, 0.0, 0.0, 1.0, 1.0, 0.0, 0.0, 0.9911, 0.9961, 0.0, 0.0, 0.9911, 0.9961, 0.0, 0.0, 1.0, 1.0, 0.0, 0.0, 0.9911, 0.9961, 0.0, 0.0, 0.9911, 0.9961, 0.0, 0.0, 0.9911, 0.9961, 0.0, 0.0, 0.9911, 0.9961, 0.0, 0.0, 1.0, 1.0, 0.0, 0.0, 0.9911, 0.9961, 0.0, 0.0, 0.9911, 0.9961, 0.0, 0.0, 1.0, 1.0, 0.0, 0.0, 0.9911, 0.9961, 0.0, 0.0, 0.9911, 0.9961, 0.0, 0.0, 0.9911, 0.9961, 0.0, 0.0, 0.9911, 0.9961, 1.0, 0.0, 0.0, 1.0, 0.9911, 0.0, 0.0, 0.9961, 0.9911, 0.0, 0.0, 0.9961, 1.0, 0.0, 0.0, 1.0, 0.9911, 0.0, 0.0, 0.9961, 0.9911, 0.0, 0.0, 0.9961, 0.9911, 0.0, 0.0, 0.9961, 0.9911, 0.0, 0.0, 0.9961, 1.0, 0.0, 0.0, 1.0, 0.9911, 0.0, 0.0, 0.9961, 0.9911, 0.0, 0.0, 0.9961, 1.0, 0.0, 0.0, 1.0, 0.9911, 0.0, 0.0, 0.9961, 0.9911, 0.0, 0.0, 0.9961, 0.9911, 0.0, 0.0, 0.9961, 0.9911, 0.0, 0.0, 0.9961, 0.0, 0.9911, 0.001214, 0.9961, 0.0, 0.9911, 0.001214, 0.9961, 0.0, 0.9911, 0.001214, 0.9961, 0.0, 0.9911, 0.001214, 0.9961, 0.0, 0.9911, 0.001214, 0.9961, 0.0, 0.9911, 0.001214, 0.9961, 0.0, 0.9911, 0.001214, 0.9961, 0.0, 0.9911, 0.001214, 0.9961, 0.0, 1.0, 0.001214, 1.0, 0.0, 0.9911, 0.001214, 0.9961, 0.0, 0.9911, 0.001214, 0.9961, 0.0, 0.9911, 0.001214, 0.9961, 0.0, 0.9911, 0.001214, 0.9961, 0.0, 0.9911, 0.001214, 0.9961, 0.0, 0.9911, 0.001214, 0.9961, 0.0, 0.9911, 0.001214, 0.9961, 0.0, 0.9911, 0.001214, 0.9961, 0.0, 1.0, 0.001214, 1.0, 0.0, 0.9911, 0.001214, 0.9961, 0.0, 0.9911, 0.001214, 0.9961, 0.0, 0.9911, 0.001214, 0.9961, 0.0, 0.9911, 0.001214, 0.9961, 0.0, 0.9911, 0.001214, 0.9961, 0.0, 0.9911, 0.001214, 0.9961, 0.0, 1.0, 0.001214, 1.0, 0.0, 1.0, 0.001214, 1.0, 0.0, 0.9911, 0.001214, 0.9961, 0.0, 0.9911, 0.001214, 0.9961, 0.0, 0.9911, 0.001214, 0.9961, 0.0, 0.9911, 0.001214, 0.9961, 0.0, 0.9911, 0.001214, 0.9961, 0.0, 0.9911, 0.001214, 0.9961, 0.0, 0.0, 1.0, 1.0, 0.0, 0.0, 0.9911, 0.9961, 0.0, 0.0, 0.9911, 0.9961, 0.0, 0.0, 1.0, 1.0, 0.0, 0.0, 0.9911, 0.9961, 0.0, 0.0, 0.9911, 0.9961, 0.0, 0.0, 0.9911, 0.9961, 0.0, 0.0, 0.9911, 0.9961, 0.0, 1.0, 0.001214, 1.0, 0.0, 1.0, 0.001214, 1.0, 0.0, 0.9911, 0.001214, 0.9961, 0.0, 0.9911, 0.001214, 0.9961, 0.0, 0.9911, 0.001214, 0.9961, 0.0, 0.9911, 0.001214, 0.9961, 0.0, 0.9911, 0.001214, 0.9961, 0.0, 0.9911, 0.001214, 0.9961, 0.0, 1.0, 0.001214, 1.0, 0.0, 1.0, 0.001214, 1.0, 0.0, 0.9911, 0.001214, 0.9961, 0.0, 0.9911, 0.001214, 0.9961, 0.0, 0.9911, 0.001214, 0.9961, 0.0, 0.9911, 0.001214, 0.9961, 0.0, 0.9911, 0.001214, 0.9961, 0.0, 0.9911, 0.001214, 0.9961, 0.0, 1.0, 0.001214, 1.0, 0.0, 1.0, 0.001214, 1.0, 0.0, 0.9911, 0.001214, 0.9961, 0.0, 0.9911, 0.001214, 0.9961, 0.0, 0.9911, 0.001214, 0.9961, 0.0, 0.9911, 0.001214, 0.9961, 0.0, 0.9911, 0.001214, 0.9961, 0.0, 0.9911, 0.001214, 0.9961, 0.0, 1.0, 0.001214, 1.0, 0.0, 1.0, 0.001214, 1.0, 0.0, 0.9911, 0.001214, 0.9961, 0.0, 0.9911, 0.001214, 0.9961, 0.0, 0.9911, 0.001214, 0.9961, 0.0, 0.9911, 0.001214, 0.9961, 0.0, 0.9911, 0.001214, 0.9961, 0.0, 0.9911, 0.001214, 0.9961, 0.0, 0.0, 1.0, 1.0, 0.0, 0.0, 0.9911, 0.9961, 0.0, 0.0, 0.9911, 0.9961, 0.0, 0.0, 1.0, 1.0, 0.0, 0.0, 0.9911, 0.9961, 0.0, 0.0, 0.9911, 0.9961, 0.0, 0.0, 0.9911, 0.9961, 0.0, 0.0, 0.9911, 0.9961, 1.0, 0.0, 0.0, 1.0, 1.0, 0.0, 0.0, 1.0, 1.0, 0.0, 0.0, 1.0, 1.0, 0.0, 0.0, 1.0, 1.0, 0.0, 0.0, 1.0, 1.0, 0.0, 0.0, 1.0, 1.0, 0.0, 0.0, 1.0, 1.0, 0.0, 0.0, 1.0, 1.0, 0.0, 0.0, 1.0, 1.0, 0.0, 0.0, 1.0, 1.0, 0.0, 0.0, 1.0, 1.0, 0.0, 0.0, 1.0, 1.0, 0.0, 0.0, 1.0, 1.0, 0.0, 0.0, 1.0, 1.0, 0.0, 0.0, 1.0, 1.0, 0.0, 0.0, 1.0, 1.0, 0.0, 0.0, 1.0, 1.0, 0.0, 0.0, 1.0, 1.0, 0.0, 0.0, 1.0, 1.0, 0.0, 0.0, 1.0, 1.0, 0.0, 0.0, 1.0, 1.0, 0.0, 0.0, 1.0, 1.0, 0.0, 0.0, 1.0, 1.0, 0.0, 0.0, 1.0, 1.0, 0.0, 0.0, 1.0, 1.0, 0.0, 0.0, 1.0, 1.0, 0.0, 0.0, 1.0, 1.0, 0.0, 0.0, 1.0, 1.0, 0.0, 0.0, 1.0, 1.0, 0.0, 0.0, 1.0, 1.0, 0.0, 0.0, 1.0, 1.0, 0.0, 0.0, 1.0, 1.0, 0.0, 0.0, 1.0, 1.0, 0.0, 0.0, 1.0, 1.0, 0.0, 0.0, 1.0, 1.0, 0.0, 0.0, 1.0, 1.0, 0.0, 0.0, 1.0, 1.0, 0.0, 0.0, 1.0, 1.0, 0.0, 0.0, 1.0, 1.0, 0.0, 0.0, 1.0, 1.0, 0.0, 0.0, 1.0, 1.0, 0.0, 0.0, 1.0, 1.0, 0.0, 0.0, 1.0, 1.0, 0.0, 0.0, 1.0, 1.0, 0.0, 0.0, 1.0, 1.0, 0.0, 0.0, 1.0, 1.0, 0.0, 0.0, 1.0, 1.0, 0.0, 0.0, 1.0, 1.0, 0.0, 0.0, 1.0, 1.0, 0.0, 0.0, 1.0, 1.0, 0.0, 0.0, 1.0, 1.0, 0.0, 0.0, 1.0, 1.0, 0.0, 0.0, 1.0, 1.0, 0.0, 0.0, 1.0, 1.0, 0.0, 0.0, 1.0, 1.0, 0.0, 0.0, 1.0, 1.0, 0.0, 0.0, 1.0, 1.0, 0.0, 0.0, 1.0, 1.0, 0.0, 0.0, 1.0, 1.0, 0.0, 0.0, 1.0, 1.0, 0.0, 0.0, 1.0, 1.0, 0.0, 0.0, 1.0, 1.0, 0.0, 0.0, 1.0, 1.0, 0.0, 0.0, 1.0, 1.0, 0.0, 0.0, 1.0, 1.0, 0.0, 0.0, 1.0, 1.0, 0.0, 0.0, 1.0, 1.0, 0.0, 0.0, 1.0, 1.0, 0.0, 0.0, 1.0, 1.0, 0.0, 0.0, 1.0, 1.0, 0.0, 0.0, 1.0, 1.0, 0.0, 0.0, 1.0, 1.0, 0.0, 0.0, 1.0, 1.0, 0.0, 0.0, 1.0, 1.0, 0.0, 0.0, 1.0, 1.0, 0.0, 0.0, 1.0, 1.0, 0.0, 0.0, 1.0, 1.0, 0.0, 0.0, 1.0, 1.0, 0.0, 0.0, 1.0, 1.0, 0.0, 0.0, 1.0, 1.0, 0.0, 0.0, 1.0, 1.0, 0.0, 0.0, 1.0, 1.0, 0.0, 0.0, 1.0, 1.0, 0.0, 0.0, 1.0, 1.0, 0.0, 0.0, 1.0, 1.0, 0.0, 0.0, 1.0, 1.0, 0.0, 0.0, 1.0, 1.0, 0.0, 0.0, 1.0, 1.0, 0.0, 0.0, 1.0, 1.0, 0.0, 0.0, 1.0, 1.0, 0.0, 0.0, 1.0, 1.0, 0.0, 0.0, 1.0, 1.0, 0.0, 0.0, 1.0, 1.0, 0.0, 0.0, 1.0, 1.0, 0.0, 0.0, 1.0, 1.0, 0.0, 0.0, 1.0, 1.0, 0.0, 0.0, 1.0, 1.0, 0.0, 0.0, 1.0, 1.0, 0.0, 0.0, 1.0, 1.0, 0.0, 0.0, 1.0, 1.0, 0.0, 0.0, 1.0, 1.0, 0.0, 0.0, 1.0, 1.0, 0.0, 0.0, 1.0, 1.0, 0.0, 0.0, 1.0, 1.0, 0.0, 0.0, 1.0, 1.0, 0.0, 0.0, 1.0, 1.0, 0.0, 0.0, 1.0, 1.0, 0.0, 0.0, 1.0, 1.0, 0.0, 0.0, 1.0, 1.0, 0.0, 0.0, 1.0, 1.0, 0.0, 0.0, 1.0, 1.0, 0.0, 0.0, 1.0, 1.0, 0.0, 0.0, 1.0, 1.0, 0.0, 0.0, 1.0, 1.0, 0.0, 0.0, 1.0, 1.0, 0.0, 0.0, 1.0, 1.0, 0.0, 0.0, 1.0, 1.0, 0.0, 0.0, 1.0, 1.0, 0.0, 0.0, 1.0, 1.0, 0.0, 0.0, 1.0, 1.0, 0.0, 0.0, 1.0, 1.0, 0.0, 0.0, 1.0, 1.0, 0.0, 0.0, 1.0, 1.0, 0.0, 0.0, 1.0, 1.0, 0.0, 0.0, 1.0, 1.0, 0.0, 0.0, 1.0, 1.0, 0.0, 0.0, 1.0, 1.0, 0.0, 0.0, 1.0, 1.0, 0.0, 0.0, 1.0, 1.0, 0.0, 0.0, 1.0, 1.0, 0.0, 0.0, 1.0, 1.0, 0.0, 0.0, 1.0, 1.0, 0.0, 0.0, 1.0, 1.0, 0.0, 0.0, 1.0, 1.0, 0.0, 0.0, 1.0, 1.0, 0.0, 0.0, 1.0, 1.0, 0.0, 0.0, 1.0, 1.0, 0.0, 0.0, 1.0, 1.0, 0.0, 0.0, 1.0, 1.0, 0.0, 0.0, 1.0, 1.0, 0.0, 0.0, 1.0, 1.0, 0.0, 0.0, 1.0, 1.0, 0.0, 0.0, 1.0, 1.0, 0.0, 0.0, 1.0, 0.0, 0.0, 1.0, 1.0, 0.0, 0.0, 1.0, 1.0, 0.0, 0.0, 1.0, 1.0, 0.0, 0.0, 1.0, 1.0, 1.0, 0.0, 0.0, 1.0, 1.0, 0.0, 0.0, 1.0, 1.0, 0.0, 0.0, 1.0, 1.0, 0.0, 0.0, 1.0, 1.0, 0.0, 0.0, 1.0, 1.0, 0.0, 0.0, 1.0, 1.0, 0.0, 0.0, 1.0, 1.0, 0.0, 0.0, 1.0, 1.0, 0.0, 0.0, 1.0, 1.0, 0.0, 0.0, 1.0, 1.0, 0.0, 0.0, 1.0, 1.0, 0.0, 0.0, 1.0, 1.0, 0.0, 0.0, 1.0, 1.0, 0.0, 0.0, 1.0, 1.0, 0.0, 0.0, 1.0, 1.0, 0.0, 0.0, 1.0, 0.0, 0.0, 0.9911, 0.9961, 0.0, 0.0, 1.0, 1.0, 0.0, 0.0, 1.0, 1.0, 0.0, 0.0, 0.9911, 0.9961, 0.0, 0.0, 1.0, 1.0, 0.0, 0.0, 0.9911, 0.9961, 0.0, 0.0, 0.9911, 0.9961, 0.0, 0.0, 1.0, 1.0, 0.0, 0.0, 0.9911, 0.9961, 0.0, 0.0, 0.9911, 0.9961, 0.0, 0.0, 0.9911, 0.9961, 0.0, 0.0, 0.9911, 0.9961, 1.0, 0.0, 0.0, 1.0, 1.0, 0.0, 0.0, 1.0, 1.0, 0.0, 0.0, 1.0, 1.0, 0.0, 0.0, 1.0, 1.0, 0.0, 0.0, 1.0, 1.0, 0.0, 0.0, 1.0, 1.0, 0.0, 0.0, 1.0, 1.0, 0.0, 0.0, 1.0, 1.0, 0.0, 0.0, 1.0, 1.0, 0.0, 0.0, 1.0, 1.0, 0.0, 0.0, 1.0, 1.0, 0.0, 0.0, 1.0, 1.0, 0.0, 0.0, 1.0, 1.0, 0.0, 0.0, 1.0, 1.0, 0.0, 0.0, 1.0, 1.0, 0.0, 0.0, 1.0, 1.0, 0.0, 0.0, 1.0, 1.0, 0.0, 0.0, 1.0, 1.0, 0.0, 0.0, 1.0, 1.0, 0.0, 0.0, 1.0, 1.0, 0.0, 0.0, 1.0, 1.0, 0.0, 0.0, 1.0, 1.0, 0.0, 0.0, 1.0, 1.0, 0.0, 0.0, 1.0, 0.0, 0.9911, 0.001214, 0.9961, 0.0, 0.9911, 0.001214, 0.9961, 0.0, 0.9911, 0.001214, 0.9961, 0.0, 0.9911, 0.001214, 0.9961, 0.0, 1.0, 0.001214, 1.0, 0.0, 1.0, 0.001214, 1.0, 0.0, 0.9911, 0.001214, 0.9961, 0.0, 0.9911, 0.001214, 0.9961, 1.0, 0.0, 0.0, 1.0, 1.0, 0.0, 0.0, 1.0, 1.0, 0.0, 0.0, 1.0, 1.0, 0.0, 0.0, 1.0, 1.0, 0.0, 0.0, 1.0, 1.0, 0.0, 0.0, 1.0, 1.0, 0.0, 0.0, 1.0, 1.0, 0.0, 0.0, 1.0, 0.0, 0.0, 1.0, 1.0, 0.0, 0.0, 1.0, 1.0, 0.0, 0.0, 1.0, 1.0, 0.0, 0.0, 1.0, 1.0, 0.0, 0.9911, 0.001214, 0.9961, 0.0, 0.9911, 0.001214, 0.9961, 0.0, 1.0, 0.001214, 1.0, 0.0, 1.0, 0.001214, 1.0, 1.0, 0.0, 0.0, 1.0, 1.0, 0.0, 0.0, 1.0, 1.0, 0.0, 0.0, 1.0, 1.0, 0.0, 0.0, 1.0, 1.0, 0.0, 0.0, 1.0, 1.0, 0.0, 0.0, 1.0, 1.0, 0.0, 0.0, 1.0, 1.0, 0.0, 0.0, 1.0, 1.0, 0.0, 0.0, 1.0, 1.0, 0.0, 0.0, 1.0, 1.0, 0.0, 0.0, 1.0, 1.0, 0.0, 0.0, 1.0, 1.0, 0.0, 0.0, 1.0, 1.0, 0.0, 0.0, 1.0, 1.0, 0.0, 0.0, 1.0, 1.0, 0.0, 0.0, 1.0, 1.0, 0.0, 0.0, 1.0, 1.0, 0.0, 0.0, 1.0, 1.0, 0.0, 0.0, 1.0, 1.0, 0.0, 0.0, 1.0, 1.0, 0.0, 0.0, 1.0, 1.0, 0.0, 0.0, 1.0, 1.0, 0.0, 0.0, 1.0, 1.0, 0.0, 0.0, 1.0, 0.0, 0.0, 1.0, 1.0, 0.0, 0.0, 1.0, 1.0, 0.0, 0.0, 0.9911, 0.9961, 0.0, 0.9911, 0.001214, 0.9961, 0.0, 0.9911, 0.001214, 0.9961, 0.0, 0.0, 0.9911, 0.9961, 0.0, 0.0, 0.9911, 0.9961, 0.0, 0.9911, 0.001214, 0.9961, 0.0, 0.0, 1.0, 1.0, 0.0, 1.0, 0.001214, 1.0, 0.0, 0.9911, 0.001214, 0.9961, 0.0, 0.0, 0.9911, 0.9961])
me_cube.materials.append(mat_material)
me_cube.use_remesh_preserve_volume = False
me_cube.use_remesh_preserve_attributes = False
me_cube.use_mirror_vertex_groups = False
me_cube.use_paint_bone_selection = False
me_cube.use_paint_mask = True
me_cube.update()

# ---- objects
ob_cube = bpy.data.objects.new('Cube', me_cube)

# ---- transforms, parenting, visibility, modifiers, constraints
ob_cube.location = (0.0, 0.0, 0.0)
ob_cube.lock_rotations_4d = False
ob_cube.empty_display_type = 'ARROWS'
ob_cube.lineart.crease_threshold = 0.0

# ---- collection membership
col_collection_1.objects.link(ob_cube)

# ---- scene / render settings (as saved in the file)
scene.frame_start = 1; scene.frame_end = 250; scene.frame_set(1)
scene.render.engine = 'BLENDER_EEVEE_NEXT'
scene.render.resolution_percentage = 50
scene.render.dither_intensity = 0.0
scene.cycles.use_denoising = False
scene.cycles.samples = 128
scene.cycles.sampling_pattern = 'TABULATED_SOBOL'
scene.cycles.light_sampling_threshold = 0.0
scene.cycles.use_adaptive_sampling = False
scene.cycles.use_light_tree = False
scene.cycles.blur_glossy = 0.0
scene.cycles.sample_clamp_indirect = 0.0
scene.view_settings.view_transform = 'Standard'
bpy.context.view_layer.update()

# ---- added for rendering (the .blend has no active camera and no usable light): camera, sun
cam_auto = bpy.data.cameras.new('AutoCamera')
cam_auto.lens = 50.0
cam_auto.sensor_width = 36.0
cam_auto.clip_end = 1000.0
ob_auto_camera = bpy.data.objects.new('AutoCamera', cam_auto)
scene.collection.objects.link(ob_auto_camera)
ob_auto_camera.location = (13.7961, -12.7576, 13.6369)
ob_auto_camera.rotation_euler = (1.09748, -7.21219e-08, 0.694738)
scene.camera = ob_auto_camera
light_auto_sun = bpy.data.lights.new('AutoSun', 'SUN')
light_auto_sun.energy = 3.0
light_auto_sun.angle = 0.0523599
ob_auto_sun = bpy.data.objects.new('AutoSun', light_auto_sun)
scene.collection.objects.link(ob_auto_sun)
ob_auto_sun.rotation_euler = (0.872665, 0.174533, 0.523599)
bpy.context.view_layer.update()
